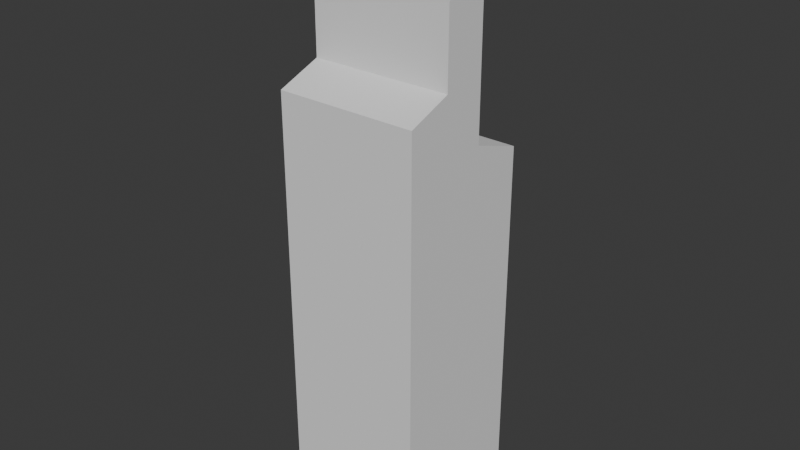 # Source: building1.blend  (saved by Blender 4.5.90; exported with 4.5.12 LTS)
import bpy
from mathutils import Matrix  # noqa: F401  (used for matrix-valued properties, if any)

bpy.ops.wm.read_factory_settings(use_empty=True)
scene = bpy.context.scene
scene.name = 'Scene'

# ---- collections
col_collection = bpy.data.collections.new('Collection'); scene.collection.children.link(col_collection)

# ---- world
world_world = bpy.data.worlds.new('World'); scene.world = world_world
world_world.use_nodes = True; world_world.node_tree.nodes.clear()
_N = world_world.node_tree.nodes; _L = world_world.node_tree.links
n0 = _N.new('ShaderNodeOutputWorld'); n0.name = 'World Output'; n0.location = (200, 100)
n1 = _N.new('ShaderNodeBackground'); n1.name = 'Background'; n1.location = (-200, 100)
n1.inputs[0].default_value = (0.05088, 0.05088, 0.05088, 1.0)
_L.new(n1.outputs[0], n0.inputs[0])
n0.is_active_output = True
world_world.color = (0.05088, 0.05088, 0.05088)
world_world.sun_shadow_jitter_overblur = 0.0

# ---- meshes
me_cube_001 = bpy.data.meshes.new('Cube.001')
me_cube_001.from_pydata([(-1.0, -1.0, -1.0), (-1.0, -1.0, 1.0), (-1.0, 1.0, -1.0), (-1.0, 1.0, 1.0), (1.0, -1.0, -1.0), (1.0, -1.0, 1.0), (1.0, 1.0, -1.0), (1.0, 1.0, 1.0), (73.34, 37.94, -10.87), (73.34, 37.94, -3.084), (73.34, -45.27, -10.87), (73.34, -45.27, -3.444), (-9.869, 37.94, -10.87), (-9.869, 37.94, -3.084), (-9.869, -45.27, -10.87), (-9.869, -45.27, -3.444), (73.34, -14.07, -10.87), (73.34, -14.07, -3.084), (-9.869, -14.07, -10.87), (-9.869, -14.07, -3.084), (-9.869, -14.07, -1.901), (-9.869, 37.94, -2.244), (73.34, 37.94, -2.244), (73.34, -14.07, -1.901), (73.34, 11.93, -10.87), (-9.869, 11.93, -3.084), (73.34, 11.93, -3.084), (-9.869, 11.93, -10.87), (-9.869, 11.93, -1.901), (73.34, 11.93, -1.901), (73.34, 11.93, -0.3668), (73.34, -14.07, -0.3668), (-9.869, -14.07, -0.3668), (-9.869, 11.93, -0.3668)], [], [(0, 1, 3, 2), (2, 3, 7, 6), (6, 7, 5, 4), (4, 5, 1, 0), (2, 6, 4, 0), (7, 3, 1, 5), (16, 17, 11, 10), (10, 11, 15, 14), (27, 25, 13, 12), (12, 13, 9, 8), (24, 27, 12, 8), (19, 17, 23, 20), (15, 11, 17, 19), (10, 14, 18, 16), (14, 15, 19, 18), (24, 26, 17, 16), (28, 29, 22, 21), (25, 19, 20, 28), (26, 9, 22, 29), (9, 13, 21, 22), (17, 26, 29, 23), (13, 25, 28, 21), (29, 28, 33, 30), (8, 9, 26, 24), (16, 18, 27, 24), (18, 19, 25, 27), (32, 31, 30, 33), (20, 23, 31, 32), (28, 20, 32, 33), (23, 29, 30, 31)])
_uv = me_cube_001.uv_layers.new(name='UVMap')
_uv.uv.foreach_set('vector', [0.375, 0.0, 0.625, 0.0, 0.625, 0.25, 0.375, 0.25, 0.375, 0.25, 0.625, 0.25, 0.625, 0.5, 0.375, 0.5, 0.375, 0.5, 0.625, 0.5, 0.625, 0.75, 0.375, 0.75, 0.375, 0.75, 0.625, 0.75, 0.625, 1.0, 0.375, 1.0, 0.125, 0.5, 0.375, 0.5, 0.375, 0.75, 0.125, 0.75, 0.625, 0.5, 0.875, 0.5, 0.875, 0.75, 0.625, 0.75, 0.375, 0.1563, 0.625, 0.1563, 0.625, 0.25, 0.375, 0.25, 0.375, 0.25, 0.625, 0.25, 0.625, 0.5, 0.375, 0.5, 0.375, 0.6719, 0.625, 0.6719, 0.625, 0.75, 0.375, 0.75, 0.375, 0.75, 0.625, 0.75, 0.625, 1.0, 0.375, 1.0, 0.125, 0.6719, 0.375, 0.6719, 0.375, 0.75, 0.125, 0.75, 0.625, 0.5937, 0.875, 0.5937, 0.875, 0.5937, 0.625, 0.5937, 0.625, 0.5, 0.875, 0.5, 0.875, 0.5937, 0.625, 0.5937, 0.125, 0.5, 0.375, 0.5, 0.375, 0.5937, 0.125, 0.5937, 0.375, 0.5, 0.625, 0.5, 0.625, 0.5937, 0.375, 0.5937, 0.375, 0.07813, 0.625, 0.07813, 0.625, 0.1563, 0.375, 0.1563, 0.625, 0.6719, 0.875, 0.6719, 0.875, 0.75, 0.625, 0.75, 0.625, 0.6719, 0.625, 0.5937, 0.625, 0.5937, 0.625, 0.6719, 0.625, 0.07813, 0.625, 0.0, 0.625, 0.0, 0.625, 0.07813, 0.625, 1.0, 0.625, 0.75, 0.625, 0.75, 0.625, 1.0, 0.625, 0.1563, 0.625, 0.07813, 0.625, 0.07813, 0.625, 0.1563, 0.625, 0.75, 0.625, 0.6719, 0.625, 0.6719, 0.625, 0.75, 0.875, 0.6719, 0.625, 0.6719, 0.625, 0.6719, 0.875, 0.6719, 0.375, 0.0, 0.625, 0.0, 0.625, 0.07813, 0.375, 0.07813, 0.125, 0.5937, 0.375, 0.5937, 0.375, 0.6719, 0.125, 0.6719, 0.375, 0.5937, 0.625, 0.5937, 0.625, 0.6719, 0.375, 0.6719, 0.625, 0.5937, 0.875, 0.5937, 0.875, 0.6719, 0.625, 0.6719, 0.625, 0.5937, 0.875, 0.5937, 0.875, 0.5937, 0.625, 0.5937, 0.625, 0.6719, 0.625, 0.5937, 0.625, 0.5937, 0.625, 0.6719, 0.625, 0.1563, 0.625, 0.07813, 0.625, 0.07813, 0.625, 0.1563])
me_cube_001.update()

# ---- objects
ob_cube_001 = bpy.data.objects.new('Cube.001', me_cube_001)

# ---- transforms, parenting, visibility, modifiers, constraints
ob_cube_001.location = (0.7628, -0.08818, 7.47)
ob_cube_001.scale = (-0.02404, -0.02404, 0.6922)

# ---- collection membership
col_collection.objects.link(ob_cube_001)

# ---- scene / render settings (as saved in the file)
scene.frame_start = 1; scene.frame_end = 250; scene.frame_set(36)
scene.render.engine = 'BLENDER_EEVEE_NEXT'
bpy.context.view_layer.update()

# ---- added for rendering (the .blend has no active camera and no usable light): camera, sun
cam_auto = bpy.data.cameras.new('AutoCamera')
cam_auto.lens = 50.0
cam_auto.sensor_width = 36.0
cam_auto.clip_end = 1000.0
ob_auto_camera = bpy.data.objects.new('AutoCamera', cam_auto)
scene.collection.objects.link(ob_auto_camera)
ob_auto_camera.location = (8.03927, -9.64713, 10.4856)
ob_auto_camera.rotation_euler = (1.09748, -7.21219e-08, 0.694738)
scene.camera = ob_auto_camera
light_auto_sun = bpy.data.lights.new('AutoSun', 'SUN')
light_auto_sun.energy = 3.0
light_auto_sun.angle = 0.0523599
ob_auto_sun = bpy.data.objects.new('AutoSun', light_auto_sun)
scene.collection.objects.link(ob_auto_sun)
ob_auto_sun.rotation_euler = (0.872665, 0.174533, 0.523599)
bpy.context.view_layer.update()
